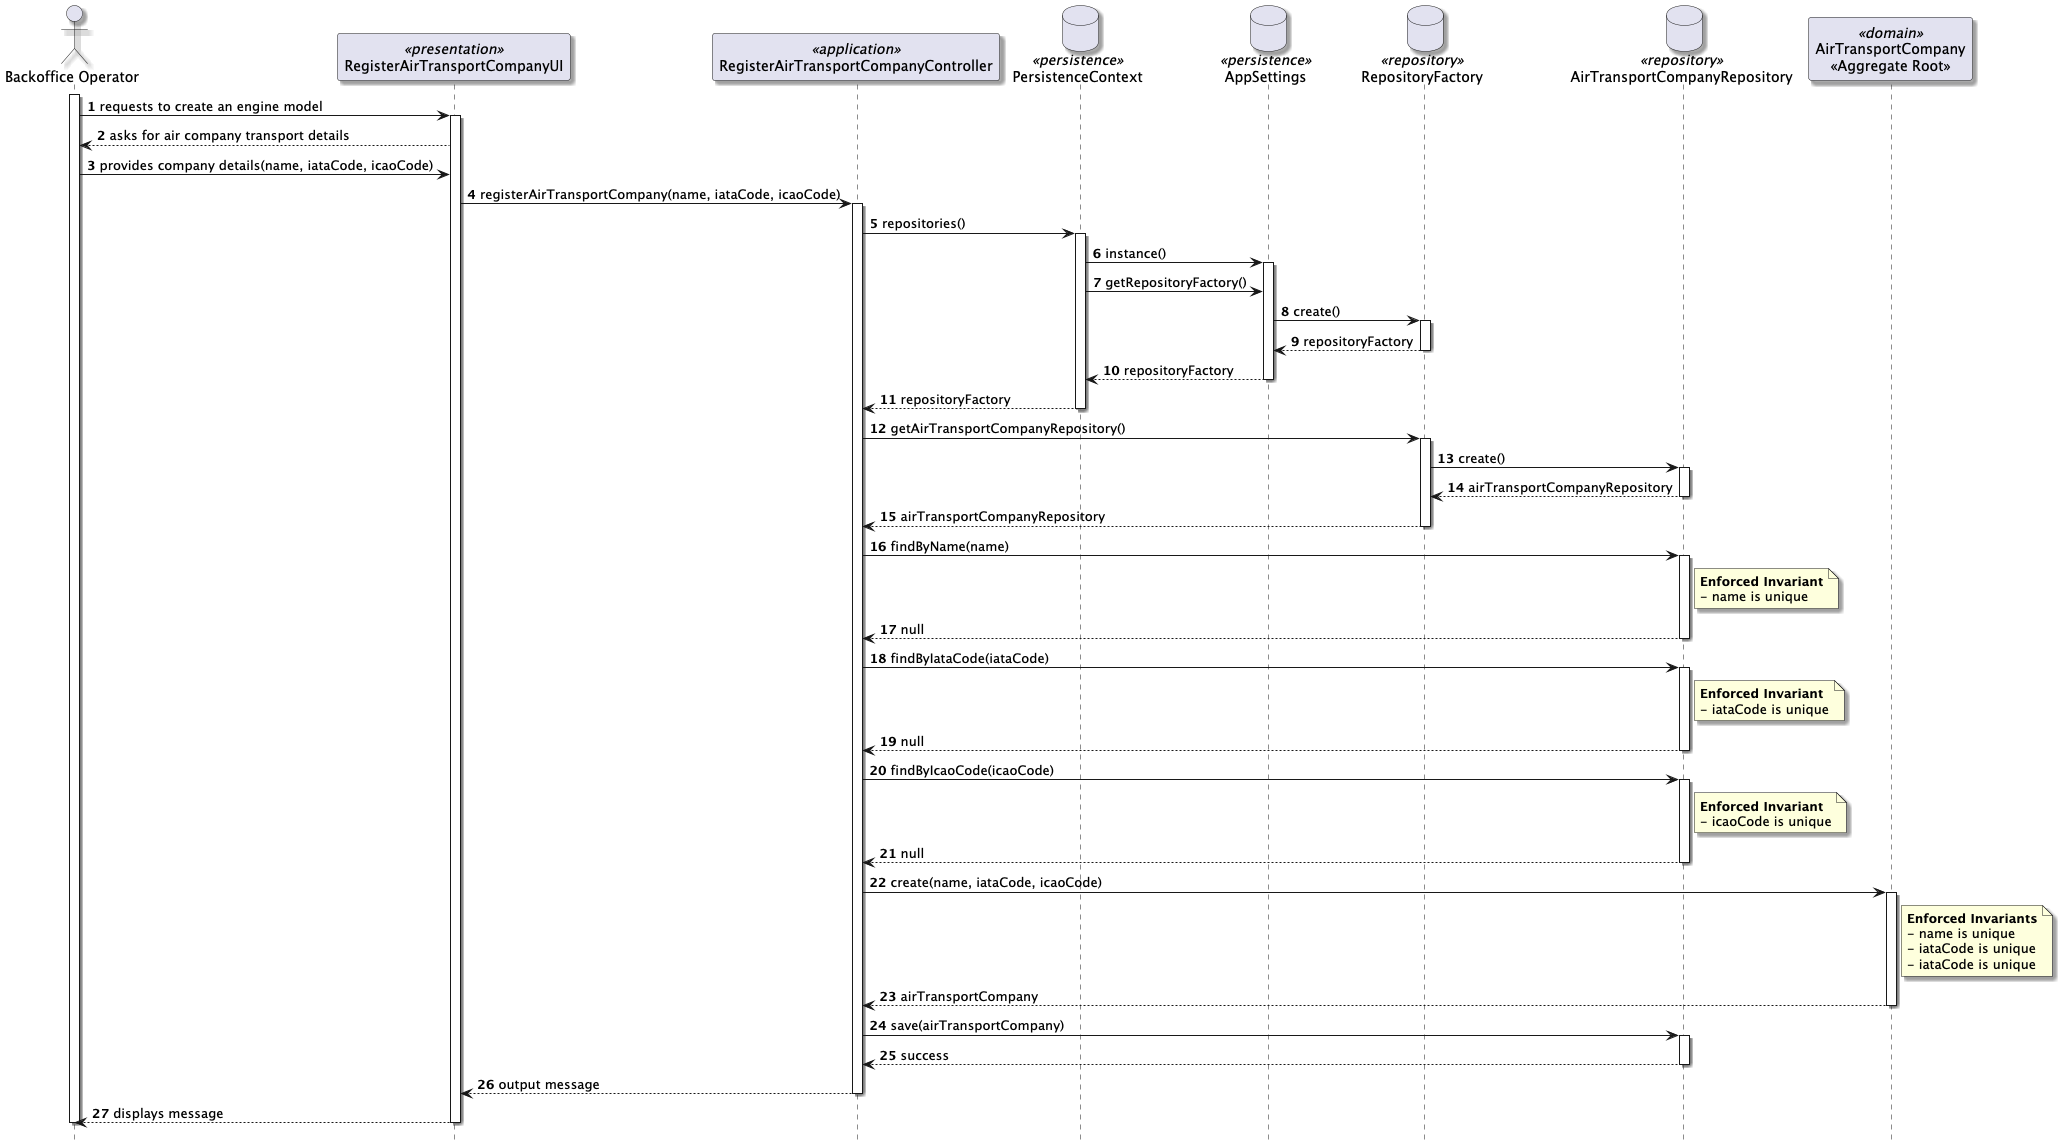

The diagram above was rendered by PlantUML. Its source (embedded in the PNG):
@startuml

skinparam packageStyle rectangle
skinparam shadowing true

hide footbox
autonumber

actor "Backoffice Operator" as User
participant "RegisterAirTransportCompanyUI" as UI <<presentation>>
participant "RegisterAirTransportCompanyController" as Controller <<application>>
database "PersistenceContext" as PC <<persistence>>
database "AppSettings" as AS <<persistence>>
database "RepositoryFactory" as RepoFac <<repository>>
database "AirTransportCompanyRepository" as Repo <<repository>>
participant "AirTransportCompany\n<<Aggregate Root>>" as AirTransportCompany <<domain>>

activate User

    User -> UI : requests to create an engine model
    activate UI

        UI --> User : asks for air company transport details
        User -> UI : provides company details(name, iataCode, icaoCode)

        UI -> Controller : registerAirTransportCompany(name, iataCode, icaoCode)
        activate Controller

            Controller -> PC : repositories()
            activate PC
                PC -> AS : instance()
                activate AS
                    PC -> AS : getRepositoryFactory()
                    AS -> RepoFac : create()

                    activate RepoFac
                        RepoFac --> AS : repositoryFactory
                    deactivate RepoFac

                    AS --> PC : repositoryFactory
                deactivate AS

            PC --> Controller : repositoryFactory
            deactivate PC

            Controller -> RepoFac: getAirTransportCompanyRepository()
            activate RepoFac
                RepoFac -> Repo : create()

                activate Repo
                    Repo --> RepoFac : airTransportCompanyRepository
                deactivate Repo

                RepoFac --> Controller : airTransportCompanyRepository
            deactivate RepoFac

            Controller -> Repo : findByName(name)
            Note right of Repo: **Enforced Invariant**\n- name is unique
            activate Repo
                Repo --> Controller : null
            deactivate Repo

            Controller -> Repo : findByIataCode(iataCode)
            Note right of Repo: **Enforced Invariant**\n- iataCode is unique
            activate Repo
                Repo --> Controller : null
            deactivate Repo

            Controller -> Repo : findByIcaoCode(icaoCode)
            Note right of Repo: **Enforced Invariant**\n- icaoCode is unique
            activate Repo
                Repo --> Controller : null
            deactivate Repo


            Controller -> AirTransportCompany : create(name, iataCode, icaoCode)
            Note right of AirTransportCompany: **Enforced Invariants**\n- name is unique\n- iataCode is unique\n- iataCode is unique
            activate AirTransportCompany
                AirTransportCompany --> Controller : airTransportCompany
            deactivate AirTransportCompany


                Controller -> Repo : save(airTransportCompany)
                activate Repo
                    Repo --> Controller : success
                deactivate Repo

            Controller --> UI : output message

        deactivate Controller

        UI --> User : displays message
    deactivate UI

deactivate User

@enduml